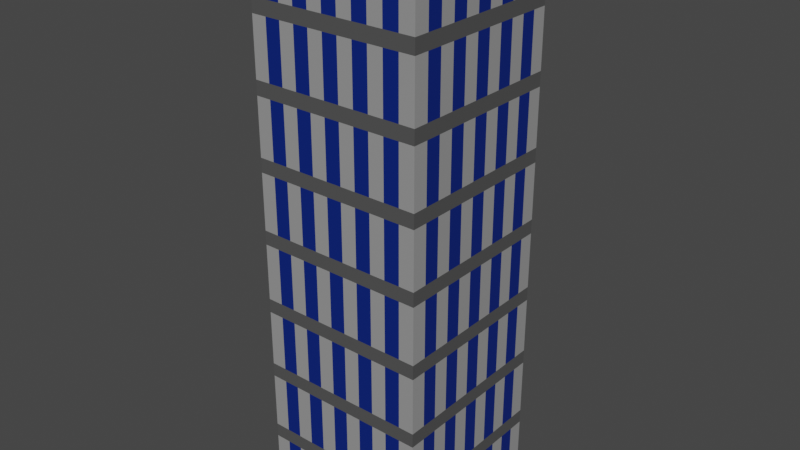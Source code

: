 # Source: skyScraper.blend  (saved by Blender 2.93.21; exported with 4.5.12 LTS)
import bpy
from mathutils import Matrix  # noqa: F401  (used for matrix-valued properties, if any)

bpy.ops.wm.read_factory_settings(use_empty=True)
scene = bpy.context.scene
scene.name = 'Scene'

# ---- collections
col_collection = bpy.data.collections.new('Collection'); scene.collection.children.link(col_collection)

# ---- materials (node trees are filled in below, after node groups)
mat_material_001 = bpy.data.materials.new('Material.001')
mat_material_001.use_transparent_shadow = False
mat_material_002 = bpy.data.materials.new('Material.002')
mat_material_002.use_transparent_shadow = False
mat_material_003 = bpy.data.materials.new('Material.003')
mat_material_003.use_transparent_shadow = False

# ---- material node trees
mat_material_001.use_nodes = True; mat_material_001.node_tree.nodes.clear()
_N = mat_material_001.node_tree.nodes; _L = mat_material_001.node_tree.links
n0 = _N.new('ShaderNodeBsdfPrincipled'); n0.name = 'Principled BSDF'; n0.location = (10, 300)
n0.distribution = 'GGX'
n0.subsurface_method = 'BURLEY'
n0.inputs[0].default_value = (0.3108, 0.3108, 0.3108, 1.0)
n0.inputs[3].default_value = 1.45
n0.inputs[27].default_value = (0.0, 0.0, 0.0, 1.0)
n0.inputs[28].default_value = 1.0
n1 = _N.new('ShaderNodeOutputMaterial'); n1.name = 'Material Output'; n1.location = (300, 300)
_L.new(n0.outputs[0], n1.inputs[0])
n1.is_active_output = True
mat_material_002.use_nodes = True; mat_material_002.node_tree.nodes.clear()
_N = mat_material_002.node_tree.nodes; _L = mat_material_002.node_tree.links
n0 = _N.new('ShaderNodeBsdfPrincipled'); n0.name = 'Principled BSDF'; n0.location = (10, 300)
n0.distribution = 'GGX'
n0.subsurface_method = 'BURLEY'
n0.inputs[0].default_value = (0.08353, 0.08353, 0.08353, 1.0)
n0.inputs[3].default_value = 1.45
n0.inputs[27].default_value = (0.0, 0.0, 0.0, 1.0)
n0.inputs[28].default_value = 1.0
n1 = _N.new('ShaderNodeOutputMaterial'); n1.name = 'Material Output'; n1.location = (300, 300)
_L.new(n0.outputs[0], n1.inputs[0])
n1.is_active_output = True
mat_material_003.use_nodes = True; mat_material_003.node_tree.nodes.clear()
_N = mat_material_003.node_tree.nodes; _L = mat_material_003.node_tree.links
n0 = _N.new('ShaderNodeBsdfPrincipled'); n0.name = 'Principled BSDF'; n0.location = (10, 300)
n0.distribution = 'GGX'
n0.subsurface_method = 'BURLEY'
n0.inputs[0].default_value = (0.0, 0.01635, 0.1845, 1.0)
n0.inputs[3].default_value = 1.45
n0.inputs[27].default_value = (0.0, 0.0, 0.0, 1.0)
n0.inputs[28].default_value = 1.0
n1 = _N.new('ShaderNodeOutputMaterial'); n1.name = 'Material Output'; n1.location = (300, 300)
_L.new(n0.outputs[0], n1.inputs[0])
n1.is_active_output = True

# ---- world
world_world = bpy.data.worlds.new('World'); scene.world = world_world
world_world.use_nodes = True; world_world.node_tree.nodes.clear()
_N = world_world.node_tree.nodes; _L = world_world.node_tree.links
n0 = _N.new('ShaderNodeOutputWorld'); n0.name = 'World Output'; n0.location = (300, 300)
n1 = _N.new('ShaderNodeBackground'); n1.name = 'Background'; n1.location = (10, 300)
n1.inputs[0].default_value = (0.05088, 0.05088, 0.05088, 1.0)
_L.new(n1.outputs[0], n0.inputs[0])
n0.is_active_output = True
world_world.color = (0.05088, 0.05088, 0.05088)
world_world.use_sun_shadow = False
world_world.sun_shadow_jitter_overblur = 0.0

# ---- meshes
me_cube_001 = bpy.data.meshes.new('Cube.001')
me_cube_001.from_pydata([(-1.0, -1.0, -1.0), (-1.0, -1.0, 3.0), (-1.0, 1.0, -1.0), (-1.0, 1.0, 3.0), (1.0, -1.0, -1.0), (1.0, -1.0, 3.0), (1.0, 1.0, -1.0), (1.0, 1.0, 3.0), (-1.0, -1.0, 4.0), (-1.0, 1.0, 4.0), (1.0, 1.0, 4.0), (1.0, -1.0, 4.0), (0.8182, 1.0, -1.0), (0.6364, 1.0, -1.0), (0.4545, 1.0, -1.0), (0.2727, 1.0, -1.0), (0.09091, 1.0, -1.0), (-0.09091, 1.0, -1.0), (-0.2727, 1.0, -1.0), (-0.4545, 1.0, -1.0), (-0.6364, 1.0, -1.0), (-0.8182, 1.0, -1.0), (-0.8182, 1.0, 3.0), (-0.6364, 1.0, 3.0), (-0.4545, 1.0, 3.0), (-0.2727, 1.0, 3.0), (-0.09091, 1.0, 3.0), (0.09091, 1.0, 3.0), (0.2727, 1.0, 3.0), (0.4545, 1.0, 3.0), (0.6364, 1.0, 3.0), (0.8182, 1.0, 3.0), (-0.8182, -1.0, -1.0), (-0.6364, -1.0, -1.0), (-0.4545, -1.0, -1.0), (-0.2727, -1.0, -1.0), (-0.09091, -1.0, -1.0), (0.09091, -1.0, -1.0), (0.2727, -1.0, -1.0), (0.4545, -1.0, -1.0), (0.6364, -1.0, -1.0), (0.8182, -1.0, -1.0), (0.8182, -1.0, 3.0), (0.6364, -1.0, 3.0), (0.4545, -1.0, 3.0), (0.2727, -1.0, 3.0), (0.09091, -1.0, 3.0), (-0.09091, -1.0, 3.0), (-0.2727, -1.0, 3.0), (-0.4545, -1.0, 3.0), (-0.6364, -1.0, 3.0), (-0.8182, -1.0, 3.0), (-0.8182, 1.0, 4.0), (-0.6364, 1.0, 4.0), (-0.4545, 1.0, 4.0), (-0.2727, 1.0, 4.0), (-0.09091, 1.0, 4.0), (0.09091, 1.0, 4.0), (0.2727, 1.0, 4.0), (0.4545, 1.0, 4.0), (0.6364, 1.0, 4.0), (0.8182, 1.0, 4.0), (0.8182, -1.0, 4.0), (0.6364, -1.0, 4.0), (0.4545, -1.0, 4.0), (0.2727, -1.0, 4.0), (0.09091, -1.0, 4.0), (-0.09091, -1.0, 4.0), (-0.2727, -1.0, 4.0), (-0.4545, -1.0, 4.0), (-0.6364, -1.0, 4.0), (-0.8182, -1.0, 4.0), (-1.0, 0.8182, -1.0), (-1.0, 0.6364, -1.0), (-1.0, 0.4545, -1.0), (-1.0, 0.2727, -1.0), (-1.0, 0.09091, -1.0), (-1.0, -0.09091, -1.0), (-1.0, -0.2727, -1.0), (-1.0, -0.4545, -1.0), (-1.0, -0.6364, -1.0), (-1.0, -0.8182, -1.0), (-1.0, -0.8182, 3.0), (-1.0, -0.6364, 3.0), (-1.0, -0.4545, 3.0), (-1.0, -0.2727, 3.0), (-1.0, -0.09091, 3.0), (-1.0, 0.09091, 3.0), (-1.0, 0.2727, 3.0), (-1.0, 0.4545, 3.0), (-1.0, 0.6364, 3.0), (-1.0, 0.8182, 3.0), (1.0, -0.8182, -1.0), (1.0, -0.6364, -1.0), (1.0, -0.4545, -1.0), (1.0, -0.2727, -1.0), (1.0, -0.09091, -1.0), (1.0, 0.09091, -1.0), (1.0, 0.2727, -1.0), (1.0, 0.4545, -1.0), (1.0, 0.6364, -1.0), (1.0, 0.8182, -1.0), (1.0, 0.8182, 3.0), (1.0, 0.6364, 3.0), (1.0, 0.4545, 3.0), (1.0, 0.2727, 3.0), (1.0, 0.09091, 3.0), (1.0, -0.09091, 3.0), (1.0, -0.2727, 3.0), (1.0, -0.4545, 3.0), (1.0, -0.6364, 3.0), (1.0, -0.8182, 3.0), (-1.0, -0.8182, 4.0), (-1.0, -0.6364, 4.0), (-1.0, -0.4545, 4.0), (-1.0, -0.2727, 4.0), (-1.0, -0.09091, 4.0), (-1.0, 0.09091, 4.0), (-1.0, 0.2727, 4.0), (-1.0, 0.4545, 4.0), (-1.0, 0.6364, 4.0), (-1.0, 0.8182, 4.0), (1.0, 0.8182, 4.0), (1.0, 0.6364, 4.0), (1.0, 0.4545, 4.0), (1.0, 0.2727, 4.0), (1.0, 0.09091, 4.0), (1.0, -0.09091, 4.0), (1.0, -0.2727, 4.0), (1.0, -0.4545, 4.0), (1.0, -0.6364, 4.0), (1.0, -0.8182, 4.0), (0.8182, 0.8182, 4.0), (0.8182, 0.6364, 4.0), (0.8182, 0.4545, 4.0), (0.8182, 0.2727, 4.0), (0.8182, 0.09091, 4.0), (0.8182, -0.09091, 4.0), (0.8182, -0.2727, 4.0), (0.8182, -0.4545, 4.0), (0.8182, -0.6364, 4.0), (0.8182, -0.8182, 4.0), (0.6364, 0.8182, 4.0), (0.6364, 0.6364, 4.0), (0.6364, 0.4545, 4.0), (0.6364, 0.2727, 4.0), (0.6364, 0.09091, 4.0), (0.6364, -0.09091, 4.0), (0.6364, -0.2727, 4.0), (0.6364, -0.4545, 4.0), (0.6364, -0.6364, 4.0), (0.6364, -0.8182, 4.0), (0.4545, 0.8182, 4.0), (0.4545, 0.6364, 4.0), (0.4545, 0.4545, 4.0), (0.4545, 0.2727, 4.0), (0.4545, 0.09091, 4.0), (0.4545, -0.09091, 4.0), (0.4545, -0.2727, 4.0), (0.4545, -0.4545, 4.0), (0.4545, -0.6364, 4.0), (0.4545, -0.8182, 4.0), (0.2727, 0.8182, 4.0), (0.2727, 0.6364, 4.0), (0.2727, 0.4545, 4.0), (0.2727, 0.2727, 4.0), (0.2727, 0.09091, 4.0), (0.2727, -0.09091, 4.0), (0.2727, -0.2727, 4.0), (0.2727, -0.4545, 4.0), (0.2727, -0.6364, 4.0), (0.2727, -0.8182, 4.0), (0.09091, 0.8182, 4.0), (0.09091, 0.6364, 4.0), (0.09091, 0.4545, 4.0), (0.09091, 0.2727, 4.0), (0.09091, 0.09091, 4.0), (0.09091, -0.09091, 4.0), (0.09091, -0.2727, 4.0), (0.09091, -0.4545, 4.0), (0.09091, -0.6364, 4.0), (0.09091, -0.8182, 4.0), (-0.09091, 0.8182, 4.0), (-0.09091, 0.6364, 4.0), (-0.09091, 0.4545, 4.0), (-0.09091, 0.2727, 4.0), (-0.09091, 0.09091, 4.0), (-0.09091, -0.09091, 4.0), (-0.09091, -0.2727, 4.0), (-0.09091, -0.4545, 4.0), (-0.09091, -0.6364, 4.0), (-0.09091, -0.8182, 4.0), (-0.2727, 0.8182, 4.0), (-0.2727, 0.6364, 4.0), (-0.2727, 0.4545, 4.0), (-0.2727, 0.2727, 4.0), (-0.2727, 0.09091, 4.0), (-0.2727, -0.09091, 4.0), (-0.2727, -0.2727, 4.0), (-0.2727, -0.4545, 4.0), (-0.2727, -0.6364, 4.0), (-0.2727, -0.8182, 4.0), (-0.4545, 0.8182, 4.0), (-0.4545, 0.6364, 4.0), (-0.4545, 0.4545, 4.0), (-0.4545, 0.2727, 4.0), (-0.4545, 0.09091, 4.0), (-0.4545, -0.09091, 4.0), (-0.4545, -0.2727, 4.0), (-0.4545, -0.4545, 4.0), (-0.4545, -0.6364, 4.0), (-0.4545, -0.8182, 4.0), (-0.6364, 0.8182, 4.0), (-0.6364, 0.6364, 4.0), (-0.6364, 0.4545, 4.0), (-0.6364, 0.2727, 4.0), (-0.6364, 0.09091, 4.0), (-0.6364, -0.09091, 4.0), (-0.6364, -0.2727, 4.0), (-0.6364, -0.4545, 4.0), (-0.6364, -0.6364, 4.0), (-0.6364, -0.8182, 4.0), (-0.8182, 0.8182, 4.0), (-0.8182, 0.6364, 4.0), (-0.8182, 0.4545, 4.0), (-0.8182, 0.2727, 4.0), (-0.8182, 0.09091, 4.0), (-0.8182, -0.09091, 4.0), (-0.8182, -0.2727, 4.0), (-0.8182, -0.4545, 4.0), (-0.8182, -0.6364, 4.0), (-0.8182, -0.8182, 4.0), (-0.8182, 0.8182, -1.0), (-0.8182, 0.6364, -1.0), (-0.8182, 0.4545, -1.0), (-0.8182, 0.2727, -1.0), (-0.8182, 0.09091, -1.0), (-0.8182, -0.09091, -1.0), (-0.8182, -0.2727, -1.0), (-0.8182, -0.4545, -1.0), (-0.8182, -0.6364, -1.0), (-0.8182, -0.8182, -1.0), (-0.6364, 0.8182, -1.0), (-0.6364, 0.6364, -1.0), (-0.6364, 0.4545, -1.0), (-0.6364, 0.2727, -1.0), (-0.6364, 0.09091, -1.0), (-0.6364, -0.09091, -1.0), (-0.6364, -0.2727, -1.0), (-0.6364, -0.4545, -1.0), (-0.6364, -0.6364, -1.0), (-0.6364, -0.8182, -1.0), (-0.4545, 0.8182, -1.0), (-0.4545, 0.6364, -1.0), (-0.4545, 0.4545, -1.0), (-0.4545, 0.2727, -1.0), (-0.4545, 0.09091, -1.0), (-0.4545, -0.09091, -1.0), (-0.4545, -0.2727, -1.0), (-0.4545, -0.4545, -1.0), (-0.4545, -0.6364, -1.0), (-0.4545, -0.8182, -1.0), (-0.2727, 0.8182, -1.0), (-0.2727, 0.6364, -1.0), (-0.2727, 0.4545, -1.0), (-0.2727, 0.2727, -1.0), (-0.2727, 0.09091, -1.0), (-0.2727, -0.09091, -1.0), (-0.2727, -0.2727, -1.0), (-0.2727, -0.4545, -1.0), (-0.2727, -0.6364, -1.0), (-0.2727, -0.8182, -1.0), (-0.09091, 0.8182, -1.0), (-0.09091, 0.6364, -1.0), (-0.09091, 0.4545, -1.0), (-0.09091, 0.2727, -1.0), (-0.09091, 0.09091, -1.0), (-0.09091, -0.09091, -1.0), (-0.09091, -0.2727, -1.0), (-0.09091, -0.4545, -1.0), (-0.09091, -0.6364, -1.0), (-0.09091, -0.8182, -1.0), (0.09091, 0.8182, -1.0), (0.09091, 0.6364, -1.0), (0.09091, 0.4545, -1.0), (0.09091, 0.2727, -1.0), (0.09091, 0.09091, -1.0), (0.09091, -0.09091, -1.0), (0.09091, -0.2727, -1.0), (0.09091, -0.4545, -1.0), (0.09091, -0.6364, -1.0), (0.09091, -0.8182, -1.0), (0.2727, 0.8182, -1.0), (0.2727, 0.6364, -1.0), (0.2727, 0.4545, -1.0), (0.2727, 0.2727, -1.0), (0.2727, 0.09091, -1.0), (0.2727, -0.09091, -1.0), (0.2727, -0.2727, -1.0), (0.2727, -0.4545, -1.0), (0.2727, -0.6364, -1.0), (0.2727, -0.8182, -1.0), (0.4545, 0.8182, -1.0), (0.4545, 0.6364, -1.0), (0.4545, 0.4545, -1.0), (0.4545, 0.2727, -1.0), (0.4545, 0.09091, -1.0), (0.4545, -0.09091, -1.0), (0.4545, -0.2727, -1.0), (0.4545, -0.4545, -1.0), (0.4545, -0.6364, -1.0), (0.4545, -0.8182, -1.0), (0.6364, 0.8182, -1.0), (0.6364, 0.6364, -1.0), (0.6364, 0.4545, -1.0), (0.6364, 0.2727, -1.0), (0.6364, 0.09091, -1.0), (0.6364, -0.09091, -1.0), (0.6364, -0.2727, -1.0), (0.6364, -0.4545, -1.0), (0.6364, -0.6364, -1.0), (0.6364, -0.8182, -1.0), (0.8182, 0.8182, -1.0), (0.8182, 0.6364, -1.0), (0.8182, 0.4545, -1.0), (0.8182, 0.2727, -1.0), (0.8182, 0.09091, -1.0), (0.8182, -0.09091, -1.0), (0.8182, -0.2727, -1.0), (0.8182, -0.4545, -1.0), (0.8182, -0.6364, -1.0), (0.8182, -0.8182, -1.0)], [], [(72, 91, 3, 2), (12, 31, 7, 6), (92, 111, 5, 4), (32, 51, 1, 0), (331, 92, 4, 41), (102, 7, 10, 122), (231, 112, 8, 71), (82, 1, 8, 112), (42, 5, 11, 62), (22, 3, 9, 52), (7, 31, 61, 10), (31, 30, 60, 61), (30, 29, 59, 60), (29, 28, 58, 59), (28, 27, 57, 58), (27, 26, 56, 57), (26, 25, 55, 56), (25, 24, 54, 55), (24, 23, 53, 54), (23, 22, 52, 53), (1, 51, 71, 8), (51, 50, 70, 71), (50, 49, 69, 70), (49, 48, 68, 69), (48, 47, 67, 68), (47, 46, 66, 67), (46, 45, 65, 66), (45, 44, 64, 65), (44, 43, 63, 64), (43, 42, 62, 63), (131, 141, 62, 11), (141, 151, 63, 62), (151, 161, 64, 63), (161, 171, 65, 64), (171, 181, 66, 65), (181, 191, 67, 66), (191, 201, 68, 67), (201, 211, 69, 68), (211, 221, 70, 69), (221, 231, 71, 70), (81, 241, 32, 0), (241, 251, 33, 32), (251, 261, 34, 33), (261, 271, 35, 34), (271, 281, 36, 35), (281, 291, 37, 36), (291, 301, 38, 37), (301, 311, 39, 38), (311, 321, 40, 39), (321, 331, 41, 40), (4, 5, 42, 41), (41, 42, 43, 40), (40, 43, 44, 39), (39, 44, 45, 38), (38, 45, 46, 37), (37, 46, 47, 36), (36, 47, 48, 35), (35, 48, 49, 34), (34, 49, 50, 33), (33, 50, 51, 32), (2, 3, 22, 21), (21, 22, 23, 20), (20, 23, 24, 19), (19, 24, 25, 18), (18, 25, 26, 17), (17, 26, 27, 16), (16, 27, 28, 15), (15, 28, 29, 14), (14, 29, 30, 13), (13, 30, 31, 12), (13, 12, 322, 312), (312, 322, 323, 313), (313, 323, 324, 314), (314, 324, 325, 315), (315, 325, 326, 316), (316, 326, 327, 317), (317, 327, 328, 318), (318, 328, 329, 319), (319, 329, 330, 320), (320, 330, 331, 321), (14, 13, 312, 302), (302, 312, 313, 303), (303, 313, 314, 304), (304, 314, 315, 305), (305, 315, 316, 306), (306, 316, 317, 307), (307, 317, 318, 308), (308, 318, 319, 309), (309, 319, 320, 310), (310, 320, 321, 311), (15, 14, 302, 292), (292, 302, 303, 293), (293, 303, 304, 294), (294, 304, 305, 295), (295, 305, 306, 296), (296, 306, 307, 297), (297, 307, 308, 298), (298, 308, 309, 299), (299, 309, 310, 300), (300, 310, 311, 301), (16, 15, 292, 282), (282, 292, 293, 283), (283, 293, 294, 284), (284, 294, 295, 285), (285, 295, 296, 286), (286, 296, 297, 287), (287, 297, 298, 288), (288, 298, 299, 289), (289, 299, 300, 290), (290, 300, 301, 291), (17, 16, 282, 272), (272, 282, 283, 273), (273, 283, 284, 274), (274, 284, 285, 275), (275, 285, 286, 276), (276, 286, 287, 277), (277, 287, 288, 278), (278, 288, 289, 279), (279, 289, 290, 280), (280, 290, 291, 281), (18, 17, 272, 262), (262, 272, 273, 263), (263, 273, 274, 264), (264, 274, 275, 265), (265, 275, 276, 266), (266, 276, 277, 267), (267, 277, 278, 268), (268, 278, 279, 269), (269, 279, 280, 270), (270, 280, 281, 271), (19, 18, 262, 252), (252, 262, 263, 253), (253, 263, 264, 254), (254, 264, 265, 255), (255, 265, 266, 256), (256, 266, 267, 257), (257, 267, 268, 258), (258, 268, 269, 259), (259, 269, 270, 260), (260, 270, 271, 261), (20, 19, 252, 242), (242, 252, 253, 243), (243, 253, 254, 244), (244, 254, 255, 245), (245, 255, 256, 246), (246, 256, 257, 247), (247, 257, 258, 248), (248, 258, 259, 249), (249, 259, 260, 250), (250, 260, 261, 251), (21, 20, 242, 232), (232, 242, 243, 233), (233, 243, 244, 234), (234, 244, 245, 235), (235, 245, 246, 236), (236, 246, 247, 237), (237, 247, 248, 238), (238, 248, 249, 239), (239, 249, 250, 240), (240, 250, 251, 241), (2, 21, 232, 72), (72, 232, 233, 73), (73, 233, 234, 74), (74, 234, 235, 75), (75, 235, 236, 76), (76, 236, 237, 77), (77, 237, 238, 78), (78, 238, 239, 79), (79, 239, 240, 80), (80, 240, 241, 81), (53, 52, 222, 212), (212, 222, 223, 213), (213, 223, 224, 214), (214, 224, 225, 215), (215, 225, 226, 216), (216, 226, 227, 217), (217, 227, 228, 218), (218, 228, 229, 219), (219, 229, 230, 220), (220, 230, 231, 221), (54, 53, 212, 202), (202, 212, 213, 203), (203, 213, 214, 204), (204, 214, 215, 205), (205, 215, 216, 206), (206, 216, 217, 207), (207, 217, 218, 208), (208, 218, 219, 209), (209, 219, 220, 210), (210, 220, 221, 211), (55, 54, 202, 192), (192, 202, 203, 193), (193, 203, 204, 194), (194, 204, 205, 195), (195, 205, 206, 196), (196, 206, 207, 197), (197, 207, 208, 198), (198, 208, 209, 199), (199, 209, 210, 200), (200, 210, 211, 201), (56, 55, 192, 182), (182, 192, 193, 183), (183, 193, 194, 184), (184, 194, 195, 185), (185, 195, 196, 186), (186, 196, 197, 187), (187, 197, 198, 188), (188, 198, 199, 189), (189, 199, 200, 190), (190, 200, 201, 191), (57, 56, 182, 172), (172, 182, 183, 173), (173, 183, 184, 174), (174, 184, 185, 175), (175, 185, 186, 176), (176, 186, 187, 177), (177, 187, 188, 178), (178, 188, 189, 179), (179, 189, 190, 180), (180, 190, 191, 181), (58, 57, 172, 162), (162, 172, 173, 163), (163, 173, 174, 164), (164, 174, 175, 165), (165, 175, 176, 166), (166, 176, 177, 167), (167, 177, 178, 168), (168, 178, 179, 169), (169, 179, 180, 170), (170, 180, 181, 171), (59, 58, 162, 152), (152, 162, 163, 153), (153, 163, 164, 154), (154, 164, 165, 155), (155, 165, 166, 156), (156, 166, 167, 157), (157, 167, 168, 158), (158, 168, 169, 159), (159, 169, 170, 160), (160, 170, 171, 161), (60, 59, 152, 142), (142, 152, 153, 143), (143, 153, 154, 144), (144, 154, 155, 145), (145, 155, 156, 146), (146, 156, 157, 147), (147, 157, 158, 148), (148, 158, 159, 149), (149, 159, 160, 150), (150, 160, 161, 151), (61, 60, 142, 132), (132, 142, 143, 133), (133, 143, 144, 134), (134, 144, 145, 135), (135, 145, 146, 136), (136, 146, 147, 137), (137, 147, 148, 138), (138, 148, 149, 139), (139, 149, 150, 140), (140, 150, 151, 141), (10, 61, 132, 122), (122, 132, 133, 123), (123, 133, 134, 124), (124, 134, 135, 125), (125, 135, 136, 126), (126, 136, 137, 127), (127, 137, 138, 128), (128, 138, 139, 129), (129, 139, 140, 130), (130, 140, 141, 131), (3, 91, 121, 9), (91, 90, 120, 121), (90, 89, 119, 120), (89, 88, 118, 119), (88, 87, 117, 118), (87, 86, 116, 117), (86, 85, 115, 116), (85, 84, 114, 115), (84, 83, 113, 114), (83, 82, 112, 113), (52, 9, 121, 222), (222, 121, 120, 223), (223, 120, 119, 224), (224, 119, 118, 225), (225, 118, 117, 226), (226, 117, 116, 227), (227, 116, 115, 228), (228, 115, 114, 229), (229, 114, 113, 230), (230, 113, 112, 231), (5, 111, 131, 11), (111, 110, 130, 131), (110, 109, 129, 130), (109, 108, 128, 129), (108, 107, 127, 128), (107, 106, 126, 127), (106, 105, 125, 126), (105, 104, 124, 125), (104, 103, 123, 124), (103, 102, 122, 123), (12, 6, 101, 322), (322, 101, 100, 323), (323, 100, 99, 324), (324, 99, 98, 325), (325, 98, 97, 326), (326, 97, 96, 327), (327, 96, 95, 328), (328, 95, 94, 329), (329, 94, 93, 330), (330, 93, 92, 331), (6, 7, 102, 101), (101, 102, 103, 100), (100, 103, 104, 99), (99, 104, 105, 98), (98, 105, 106, 97), (97, 106, 107, 96), (96, 107, 108, 95), (95, 108, 109, 94), (94, 109, 110, 93), (93, 110, 111, 92), (0, 1, 82, 81), (81, 82, 83, 80), (80, 83, 84, 79), (79, 84, 85, 78), (78, 85, 86, 77), (77, 86, 87, 76), (76, 87, 88, 75), (75, 88, 89, 74), (74, 89, 90, 73), (73, 90, 91, 72)])
me_cube_001.polygons.foreach_set('material_index', [0, 0, 0, 0, 0, 1, 0, 1, 1, 1, 1, 1, 1, 1, 1, 1, 1, 1, 1, 1, 1, 1, 1, 1, 1, 1, 1, 1, 1, 1, 0, 0, 0, 0, 0, 0, 0, 0, 0, 0, 0, 0, 0, 0, 0, 0, 0, 0, 0, 0, 0, 2, 0, 2, 0, 2, 0, 2, 0, 2, 0, 2, 0, 2, 0, 2, 0, 2, 0, 2, 0, 0, 0, 0, 0, 0, 0, 0, 0, 0, 0, 0, 0, 0, 0, 0, 0, 0, 0, 0, 0, 0, 0, 0, 0, 0, 0, 0, 0, 0, 0, 0, 0, 0, 0, 0, 0, 0, 0, 0, 0, 0, 0, 0, 0, 0, 0, 0, 0, 0, 0, 0, 0, 0, 0, 0, 0, 0, 0, 0, 0, 0, 0, 0, 0, 0, 0, 0, 0, 0, 0, 0, 0, 0, 0, 0, 0, 0, 0, 0, 0, 0, 0, 0, 0, 0, 0, 0, 0, 0, 0, 0, 0, 0, 0, 0, 0, 0, 0, 0, 0, 0, 0, 0, 0, 0, 0, 0, 0, 0, 0, 0, 0, 0, 0, 0, 0, 0, 0, 0, 0, 0, 0, 0, 0, 0, 0, 0, 0, 0, 0, 0, 0, 0, 0, 0, 0, 0, 0, 0, 0, 0, 0, 0, 0, 0, 0, 0, 0, 0, 0, 0, 0, 0, 0, 0, 0, 0, 0, 0, 0, 0, 0, 0, 0, 0, 0, 0, 0, 0, 0, 0, 0, 0, 0, 0, 0, 0, 0, 0, 0, 0, 0, 0, 0, 0, 0, 0, 0, 0, 0, 0, 0, 0, 0, 0, 0, 0, 0, 0, 1, 1, 1, 1, 1, 1, 1, 1, 1, 1, 0, 0, 0, 0, 0, 0, 0, 0, 0, 0, 1, 1, 1, 1, 1, 1, 1, 1, 1, 1, 0, 0, 0, 0, 0, 0, 0, 0, 0, 0, 0, 2, 0, 2, 0, 2, 0, 2, 0, 2, 0, 2, 0, 2, 0, 2, 0, 2, 0, 2])
_uv = me_cube_001.uv_layers.new(name='UVMap')
_uv.uv.foreach_set('vector', [0.375, 0.2273, 0.625, 0.2273, 0.625, 0.25, 0.375, 0.25, 0.375, 0.4773, 0.625, 0.4773, 0.625, 0.5, 0.375, 0.5, 0.375, 0.7273, 0.625, 0.7273, 0.625, 0.75, 0.375, 0.75, 0.375, 0.9773, 0.625, 0.9773, 0.625, 1.0, 0.375, 1.0, 0.3523, 0.7273, 0.375, 0.7273, 0.375, 0.75, 0.3523, 0.75, 0.625, 0.5227, 0.625, 0.5, 0.625, 0.5, 0.625, 0.5227, 0.8523, 0.7273, 0.875, 0.7273, 0.875, 0.75, 0.8523, 0.75, 0.625, 0.02273, 0.625, 0.0, 0.625, 0.0, 0.625, 0.02273, 0.625, 0.7727, 0.625, 0.75, 0.625, 0.75, 0.625, 0.7727, 0.625, 0.2727, 0.625, 0.25, 0.625, 0.25, 0.625, 0.2727, 0.625, 0.5, 0.625, 0.4773, 0.625, 0.4773, 0.625, 0.5, 0.625, 0.4773, 0.625, 0.4545, 0.625, 0.4545, 0.625, 0.4773, 0.625, 0.4545, 0.625, 0.4318, 0.625, 0.4318, 0.625, 0.4545, 0.625, 0.4318, 0.625, 0.4091, 0.625, 0.4091, 0.625, 0.4318, 0.625, 0.4091, 0.625, 0.3864, 0.625, 0.3864, 0.625, 0.4091, 0.625, 0.3864, 0.625, 0.3636, 0.625, 0.3636, 0.625, 0.3864, 0.625, 0.3636, 0.625, 0.3409, 0.625, 0.3409, 0.625, 0.3636, 0.625, 0.3409, 0.625, 0.3182, 0.625, 0.3182, 0.625, 0.3409, 0.625, 0.3182, 0.625, 0.2955, 0.625, 0.2955, 0.625, 0.3182, 0.625, 0.2955, 0.625, 0.2727, 0.625, 0.2727, 0.625, 0.2955, 0.625, 1.0, 0.625, 0.9773, 0.625, 0.9773, 0.625, 1.0, 0.625, 0.9773, 0.625, 0.9545, 0.625, 0.9545, 0.625, 0.9773, 0.625, 0.9545, 0.625, 0.9318, 0.625, 0.9318, 0.625, 0.9545, 0.625, 0.9318, 0.625, 0.9091, 0.625, 0.9091, 0.625, 0.9318, 0.625, 0.9091, 0.625, 0.8864, 0.625, 0.8864, 0.625, 0.9091, 0.625, 0.8864, 0.625, 0.8636, 0.625, 0.8636, 0.625, 0.8864, 0.625, 0.8636, 0.625, 0.8409, 0.625, 0.8409, 0.625, 0.8636, 0.625, 0.8409, 0.625, 0.8182, 0.625, 0.8182, 0.625, 0.8409, 0.625, 0.8182, 0.625, 0.7955, 0.625, 0.7955, 0.625, 0.8182, 0.625, 0.7955, 0.625, 0.7727, 0.625, 0.7727, 0.625, 0.7955, 0.625, 0.7273, 0.6477, 0.7273, 0.6477, 0.75, 0.625, 0.75, 0.6477, 0.7273, 0.6705, 0.7273, 0.6705, 0.75, 0.6477, 0.75, 0.6705, 0.7273, 0.6932, 0.7273, 0.6932, 0.75, 0.6705, 0.75, 0.6932, 0.7273, 0.7159, 0.7273, 0.7159, 0.75, 0.6932, 0.75, 0.7159, 0.7273, 0.7386, 0.7273, 0.7386, 0.75, 0.7159, 0.75, 0.7386, 0.7273, 0.7614, 0.7273, 0.7614, 0.75, 0.7386, 0.75, 0.7614, 0.7273, 0.7841, 0.7273, 0.7841, 0.75, 0.7614, 0.75, 0.7841, 0.7273, 0.8068, 0.7273, 0.8068, 0.75, 0.7841, 0.75, 0.8068, 0.7273, 0.8295, 0.7273, 0.8295, 0.75, 0.8068, 0.75, 0.8295, 0.7273, 0.8523, 0.7273, 0.8523, 0.75, 0.8295, 0.75, 0.125, 0.7273, 0.1477, 0.7273, 0.1477, 0.75, 0.125, 0.75, 0.1477, 0.7273, 0.1705, 0.7273, 0.1705, 0.75, 0.1477, 0.75, 0.1705, 0.7273, 0.1932, 0.7273, 0.1932, 0.75, 0.1705, 0.75, 0.1932, 0.7273, 0.2159, 0.7273, 0.2159, 0.75, 0.1932, 0.75, 0.2159, 0.7273, 0.2386, 0.7273, 0.2386, 0.75, 0.2159, 0.75, 0.2386, 0.7273, 0.2614, 0.7273, 0.2614, 0.75, 0.2386, 0.75, 0.2614, 0.7273, 0.2841, 0.7273, 0.2841, 0.75, 0.2614, 0.75, 0.2841, 0.7273, 0.3068, 0.7273, 0.3068, 0.75, 0.2841, 0.75, 0.3068, 0.7273, 0.3295, 0.7273, 0.3295, 0.75, 0.3068, 0.75, 0.3295, 0.7273, 0.3523, 0.7273, 0.3523, 0.75, 0.3295, 0.75, 0.375, 0.75, 0.625, 0.75, 0.625, 0.7727, 0.375, 0.7727, 0.375, 0.7727, 0.625, 0.7727, 0.625, 0.7955, 0.375, 0.7955, 0.375, 0.7955, 0.625, 0.7955, 0.625, 0.8182, 0.375, 0.8182, 0.375, 0.8182, 0.625, 0.8182, 0.625, 0.8409, 0.375, 0.8409, 0.375, 0.8409, 0.625, 0.8409, 0.625, 0.8636, 0.375, 0.8636, 0.375, 0.8636, 0.625, 0.8636, 0.625, 0.8864, 0.375, 0.8864, 0.375, 0.8864, 0.625, 0.8864, 0.625, 0.9091, 0.375, 0.9091, 0.375, 0.9091, 0.625, 0.9091, 0.625, 0.9318, 0.375, 0.9318, 0.375, 0.9318, 0.625, 0.9318, 0.625, 0.9545, 0.375, 0.9545, 0.375, 0.9545, 0.625, 0.9545, 0.625, 0.9773, 0.375, 0.9773, 0.375, 0.25, 0.625, 0.25, 0.625, 0.2727, 0.375, 0.2727, 0.375, 0.2727, 0.625, 0.2727, 0.625, 0.2955, 0.375, 0.2955, 0.375, 0.2955, 0.625, 0.2955, 0.625, 0.3182, 0.375, 0.3182, 0.375, 0.3182, 0.625, 0.3182, 0.625, 0.3409, 0.375, 0.3409, 0.375, 0.3409, 0.625, 0.3409, 0.625, 0.3636, 0.375, 0.3636, 0.375, 0.3636, 0.625, 0.3636, 0.625, 0.3864, 0.375, 0.3864, 0.375, 0.3864, 0.625, 0.3864, 0.625, 0.4091, 0.375, 0.4091, 0.375, 0.4091, 0.625, 0.4091, 0.625, 0.4318, 0.375, 0.4318, 0.375, 0.4318, 0.625, 0.4318, 0.625, 0.4545, 0.375, 0.4545, 0.375, 0.4545, 0.625, 0.4545, 0.625, 0.4773, 0.375, 0.4773, 0.3295, 0.5, 0.3523, 0.5, 0.3523, 0.5227, 0.3295, 0.5227, 0.3295, 0.5227, 0.3523, 0.5227, 0.3523, 0.5455, 0.3295, 0.5455, 0.3295, 0.5455, 0.3523, 0.5455, 0.3523, 0.5682, 0.3295, 0.5682, 0.3295, 0.5682, 0.3523, 0.5682, 0.3523, 0.5909, 0.3295, 0.5909, 0.3295, 0.5909, 0.3523, 0.5909, 0.3523, 0.6136, 0.3295, 0.6136, 0.3295, 0.6136, 0.3523, 0.6136, 0.3523, 0.6364, 0.3295, 0.6364, 0.3295, 0.6364, 0.3523, 0.6364, 0.3523, 0.6591, 0.3295, 0.6591, 0.3295, 0.6591, 0.3523, 0.6591, 0.3523, 0.6818, 0.3295, 0.6818, 0.3295, 0.6818, 0.3523, 0.6818, 0.3523, 0.7045, 0.3295, 0.7045, 0.3295, 0.7045, 0.3523, 0.7045, 0.3523, 0.7273, 0.3295, 0.7273, 0.3068, 0.5, 0.3295, 0.5, 0.3295, 0.5227, 0.3068, 0.5227, 0.3068, 0.5227, 0.3295, 0.5227, 0.3295, 0.5455, 0.3068, 0.5455, 0.3068, 0.5455, 0.3295, 0.5455, 0.3295, 0.5682, 0.3068, 0.5682, 0.3068, 0.5682, 0.3295, 0.5682, 0.3295, 0.5909, 0.3068, 0.5909, 0.3068, 0.5909, 0.3295, 0.5909, 0.3295, 0.6136, 0.3068, 0.6136, 0.3068, 0.6136, 0.3295, 0.6136, 0.3295, 0.6364, 0.3068, 0.6364, 0.3068, 0.6364, 0.3295, 0.6364, 0.3295, 0.6591, 0.3068, 0.6591, 0.3068, 0.6591, 0.3295, 0.6591, 0.3295, 0.6818, 0.3068, 0.6818, 0.3068, 0.6818, 0.3295, 0.6818, 0.3295, 0.7045, 0.3068, 0.7045, 0.3068, 0.7045, 0.3295, 0.7045, 0.3295, 0.7273, 0.3068, 0.7273, 0.2841, 0.5, 0.3068, 0.5, 0.3068, 0.5227, 0.2841, 0.5227, 0.2841, 0.5227, 0.3068, 0.5227, 0.3068, 0.5455, 0.2841, 0.5455, 0.2841, 0.5455, 0.3068, 0.5455, 0.3068, 0.5682, 0.2841, 0.5682, 0.2841, 0.5682, 0.3068, 0.5682, 0.3068, 0.5909, 0.2841, 0.5909, 0.2841, 0.5909, 0.3068, 0.5909, 0.3068, 0.6136, 0.2841, 0.6136, 0.2841, 0.6136, 0.3068, 0.6136, 0.3068, 0.6364, 0.2841, 0.6364, 0.2841, 0.6364, 0.3068, 0.6364, 0.3068, 0.6591, 0.2841, 0.6591, 0.2841, 0.6591, 0.3068, 0.6591, 0.3068, 0.6818, 0.2841, 0.6818, 0.2841, 0.6818, 0.3068, 0.6818, 0.3068, 0.7045, 0.2841, 0.7045, 0.2841, 0.7045, 0.3068, 0.7045, 0.3068, 0.7273, 0.2841, 0.7273, 0.2614, 0.5, 0.2841, 0.5, 0.2841, 0.5227, 0.2614, 0.5227, 0.2614, 0.5227, 0.2841, 0.5227, 0.2841, 0.5455, 0.2614, 0.5455, 0.2614, 0.5455, 0.2841, 0.5455, 0.2841, 0.5682, 0.2614, 0.5682, 0.2614, 0.5682, 0.2841, 0.5682, 0.2841, 0.5909, 0.2614, 0.5909, 0.2614, 0.5909, 0.2841, 0.5909, 0.2841, 0.6136, 0.2614, 0.6136, 0.2614, 0.6136, 0.2841, 0.6136, 0.2841, 0.6364, 0.2614, 0.6364, 0.2614, 0.6364, 0.2841, 0.6364, 0.2841, 0.6591, 0.2614, 0.6591, 0.2614, 0.6591, 0.2841, 0.6591, 0.2841, 0.6818, 0.2614, 0.6818, 0.2614, 0.6818, 0.2841, 0.6818, 0.2841, 0.7045, 0.2614, 0.7045, 0.2614, 0.7045, 0.2841, 0.7045, 0.2841, 0.7273, 0.2614, 0.7273, 0.2386, 0.5, 0.2614, 0.5, 0.2614, 0.5227, 0.2386, 0.5227, 0.2386, 0.5227, 0.2614, 0.5227, 0.2614, 0.5455, 0.2386, 0.5455, 0.2386, 0.5455, 0.2614, 0.5455, 0.2614, 0.5682, 0.2386, 0.5682, 0.2386, 0.5682, 0.2614, 0.5682, 0.2614, 0.5909, 0.2386, 0.5909, 0.2386, 0.5909, 0.2614, 0.5909, 0.2614, 0.6136, 0.2386, 0.6136, 0.2386, 0.6136, 0.2614, 0.6136, 0.2614, 0.6364, 0.2386, 0.6364, 0.2386, 0.6364, 0.2614, 0.6364, 0.2614, 0.6591, 0.2386, 0.6591, 0.2386, 0.6591, 0.2614, 0.6591, 0.2614, 0.6818, 0.2386, 0.6818, 0.2386, 0.6818, 0.2614, 0.6818, 0.2614, 0.7045, 0.2386, 0.7045, 0.2386, 0.7045, 0.2614, 0.7045, 0.2614, 0.7273, 0.2386, 0.7273, 0.2159, 0.5, 0.2386, 0.5, 0.2386, 0.5227, 0.2159, 0.5227, 0.2159, 0.5227, 0.2386, 0.5227, 0.2386, 0.5455, 0.2159, 0.5455, 0.2159, 0.5455, 0.2386, 0.5455, 0.2386, 0.5682, 0.2159, 0.5682, 0.2159, 0.5682, 0.2386, 0.5682, 0.2386, 0.5909, 0.2159, 0.5909, 0.2159, 0.5909, 0.2386, 0.5909, 0.2386, 0.6136, 0.2159, 0.6136, 0.2159, 0.6136, 0.2386, 0.6136, 0.2386, 0.6364, 0.2159, 0.6364, 0.2159, 0.6364, 0.2386, 0.6364, 0.2386, 0.6591, 0.2159, 0.6591, 0.2159, 0.6591, 0.2386, 0.6591, 0.2386, 0.6818, 0.2159, 0.6818, 0.2159, 0.6818, 0.2386, 0.6818, 0.2386, 0.7045, 0.2159, 0.7045, 0.2159, 0.7045, 0.2386, 0.7045, 0.2386, 0.7273, 0.2159, 0.7273, 0.1932, 0.5, 0.2159, 0.5, 0.2159, 0.5227, 0.1932, 0.5227, 0.1932, 0.5227, 0.2159, 0.5227, 0.2159, 0.5455, 0.1932, 0.5455, 0.1932, 0.5455, 0.2159, 0.5455, 0.2159, 0.5682, 0.1932, 0.5682, 0.1932, 0.5682, 0.2159, 0.5682, 0.2159, 0.5909, 0.1932, 0.5909, 0.1932, 0.5909, 0.2159, 0.5909, 0.2159, 0.6136, 0.1932, 0.6136, 0.1932, 0.6136, 0.2159, 0.6136, 0.2159, 0.6364, 0.1932, 0.6364, 0.1932, 0.6364, 0.2159, 0.6364, 0.2159, 0.6591, 0.1932, 0.6591, 0.1932, 0.6591, 0.2159, 0.6591, 0.2159, 0.6818, 0.1932, 0.6818, 0.1932, 0.6818, 0.2159, 0.6818, 0.2159, 0.7045, 0.1932, 0.7045, 0.1932, 0.7045, 0.2159, 0.7045, 0.2159, 0.7273, 0.1932, 0.7273, 0.1705, 0.5, 0.1932, 0.5, 0.1932, 0.5227, 0.1705, 0.5227, 0.1705, 0.5227, 0.1932, 0.5227, 0.1932, 0.5455, 0.1705, 0.5455, 0.1705, 0.5455, 0.1932, 0.5455, 0.1932, 0.5682, 0.1705, 0.5682, 0.1705, 0.5682, 0.1932, 0.5682, 0.1932, 0.5909, 0.1705, 0.5909, 0.1705, 0.5909, 0.1932, 0.5909, 0.1932, 0.6136, 0.1705, 0.6136, 0.1705, 0.6136, 0.1932, 0.6136, 0.1932, 0.6364, 0.1705, 0.6364, 0.1705, 0.6364, 0.1932, 0.6364, 0.1932, 0.6591, 0.1705, 0.6591, 0.1705, 0.6591, 0.1932, 0.6591, 0.1932, 0.6818, 0.1705, 0.6818, 0.1705, 0.6818, 0.1932, 0.6818, 0.1932, 0.7045, 0.1705, 0.7045, 0.1705, 0.7045, 0.1932, 0.7045, 0.1932, 0.7273, 0.1705, 0.7273, 0.1477, 0.5, 0.1705, 0.5, 0.1705, 0.5227, 0.1477, 0.5227, 0.1477, 0.5227, 0.1705, 0.5227, 0.1705, 0.5455, 0.1477, 0.5455, 0.1477, 0.5455, 0.1705, 0.5455, 0.1705, 0.5682, 0.1477, 0.5682, 0.1477, 0.5682, 0.1705, 0.5682, 0.1705, 0.5909, 0.1477, 0.5909, 0.1477, 0.5909, 0.1705, 0.5909, 0.1705, 0.6136, 0.1477, 0.6136, 0.1477, 0.6136, 0.1705, 0.6136, 0.1705, 0.6364, 0.1477, 0.6364, 0.1477, 0.6364, 0.1705, 0.6364, 0.1705, 0.6591, 0.1477, 0.6591, 0.1477, 0.6591, 0.1705, 0.6591, 0.1705, 0.6818, 0.1477, 0.6818, 0.1477, 0.6818, 0.1705, 0.6818, 0.1705, 0.7045, 0.1477, 0.7045, 0.1477, 0.7045, 0.1705, 0.7045, 0.1705, 0.7273, 0.1477, 0.7273, 0.125, 0.5, 0.1477, 0.5, 0.1477, 0.5227, 0.125, 0.5227, 0.125, 0.5227, 0.1477, 0.5227, 0.1477, 0.5455, 0.125, 0.5455, 0.125, 0.5455, 0.1477, 0.5455, 0.1477, 0.5682, 0.125, 0.5682, 0.125, 0.5682, 0.1477, 0.5682, 0.1477, 0.5909, 0.125, 0.5909, 0.125, 0.5909, 0.1477, 0.5909, 0.1477, 0.6136, 0.125, 0.6136, 0.125, 0.6136, 0.1477, 0.6136, 0.1477, 0.6364, 0.125, 0.6364, 0.125, 0.6364, 0.1477, 0.6364, 0.1477, 0.6591, 0.125, 0.6591, 0.125, 0.6591, 0.1477, 0.6591, 0.1477, 0.6818, 0.125, 0.6818, 0.125, 0.6818, 0.1477, 0.6818, 0.1477, 0.7045, 0.125, 0.7045, 0.125, 0.7045, 0.1477, 0.7045, 0.1477, 0.7273, 0.125, 0.7273, 0.8295, 0.5, 0.8523, 0.5, 0.8523, 0.5227, 0.8295, 0.5227, 0.8295, 0.5227, 0.8523, 0.5227, 0.8523, 0.5455, 0.8295, 0.5455, 0.8295, 0.5455, 0.8523, 0.5455, 0.8523, 0.5682, 0.8295, 0.5682, 0.8295, 0.5682, 0.8523, 0.5682, 0.8523, 0.5909, 0.8295, 0.5909, 0.8295, 0.5909, 0.8523, 0.5909, 0.8523, 0.6136, 0.8295, 0.6136, 0.8295, 0.6136, 0.8523, 0.6136, 0.8523, 0.6364, 0.8295, 0.6364, 0.8295, 0.6364, 0.8523, 0.6364, 0.8523, 0.6591, 0.8295, 0.6591, 0.8295, 0.6591, 0.8523, 0.6591, 0.8523, 0.6818, 0.8295, 0.6818, 0.8295, 0.6818, 0.8523, 0.6818, 0.8523, 0.7045, 0.8295, 0.7045, 0.8295, 0.7045, 0.8523, 0.7045, 0.8523, 0.7273, 0.8295, 0.7273, 0.8068, 0.5, 0.8295, 0.5, 0.8295, 0.5227, 0.8068, 0.5227, 0.8068, 0.5227, 0.8295, 0.5227, 0.8295, 0.5455, 0.8068, 0.5455, 0.8068, 0.5455, 0.8295, 0.5455, 0.8295, 0.5682, 0.8068, 0.5682, 0.8068, 0.5682, 0.8295, 0.5682, 0.8295, 0.5909, 0.8068, 0.5909, 0.8068, 0.5909, 0.8295, 0.5909, 0.8295, 0.6136, 0.8068, 0.6136, 0.8068, 0.6136, 0.8295, 0.6136, 0.8295, 0.6364, 0.8068, 0.6364, 0.8068, 0.6364, 0.8295, 0.6364, 0.8295, 0.6591, 0.8068, 0.6591, 0.8068, 0.6591, 0.8295, 0.6591, 0.8295, 0.6818, 0.8068, 0.6818, 0.8068, 0.6818, 0.8295, 0.6818, 0.8295, 0.7045, 0.8068, 0.7045, 0.8068, 0.7045, 0.8295, 0.7045, 0.8295, 0.7273, 0.8068, 0.7273, 0.7841, 0.5, 0.8068, 0.5, 0.8068, 0.5227, 0.7841, 0.5227, 0.7841, 0.5227, 0.8068, 0.5227, 0.8068, 0.5455, 0.7841, 0.5455, 0.7841, 0.5455, 0.8068, 0.5455, 0.8068, 0.5682, 0.7841, 0.5682, 0.7841, 0.5682, 0.8068, 0.5682, 0.8068, 0.5909, 0.7841, 0.5909, 0.7841, 0.5909, 0.8068, 0.5909, 0.8068, 0.6136, 0.7841, 0.6136, 0.7841, 0.6136, 0.8068, 0.6136, 0.8068, 0.6364, 0.7841, 0.6364, 0.7841, 0.6364, 0.8068, 0.6364, 0.8068, 0.6591, 0.7841, 0.6591, 0.7841, 0.6591, 0.8068, 0.6591, 0.8068, 0.6818, 0.7841, 0.6818, 0.7841, 0.6818, 0.8068, 0.6818, 0.8068, 0.7045, 0.7841, 0.7045, 0.7841, 0.7045, 0.8068, 0.7045, 0.8068, 0.7273, 0.7841, 0.7273, 0.7614, 0.5, 0.7841, 0.5, 0.7841, 0.5227, 0.7614, 0.5227, 0.7614, 0.5227, 0.7841, 0.5227, 0.7841, 0.5455, 0.7614, 0.5455, 0.7614, 0.5455, 0.7841, 0.5455, 0.7841, 0.5682, 0.7614, 0.5682, 0.7614, 0.5682, 0.7841, 0.5682, 0.7841, 0.5909, 0.7614, 0.5909, 0.7614, 0.5909, 0.7841, 0.5909, 0.7841, 0.6136, 0.7614, 0.6136, 0.7614, 0.6136, 0.7841, 0.6136, 0.7841, 0.6364, 0.7614, 0.6364, 0.7614, 0.6364, 0.7841, 0.6364, 0.7841, 0.6591, 0.7614, 0.6591, 0.7614, 0.6591, 0.7841, 0.6591, 0.7841, 0.6818, 0.7614, 0.6818, 0.7614, 0.6818, 0.7841, 0.6818, 0.7841, 0.7045, 0.7614, 0.7045, 0.7614, 0.7045, 0.7841, 0.7045, 0.7841, 0.7273, 0.7614, 0.7273, 0.7386, 0.5, 0.7614, 0.5, 0.7614, 0.5227, 0.7386, 0.5227, 0.7386, 0.5227, 0.7614, 0.5227, 0.7614, 0.5455, 0.7386, 0.5455, 0.7386, 0.5455, 0.7614, 0.5455, 0.7614, 0.5682, 0.7386, 0.5682, 0.7386, 0.5682, 0.7614, 0.5682, 0.7614, 0.5909, 0.7386, 0.5909, 0.7386, 0.5909, 0.7614, 0.5909, 0.7614, 0.6136, 0.7386, 0.6136, 0.7386, 0.6136, 0.7614, 0.6136, 0.7614, 0.6364, 0.7386, 0.6364, 0.7386, 0.6364, 0.7614, 0.6364, 0.7614, 0.6591, 0.7386, 0.6591, 0.7386, 0.6591, 0.7614, 0.6591, 0.7614, 0.6818, 0.7386, 0.6818, 0.7386, 0.6818, 0.7614, 0.6818, 0.7614, 0.7045, 0.7386, 0.7045, 0.7386, 0.7045, 0.7614, 0.7045, 0.7614, 0.7273, 0.7386, 0.7273, 0.7159, 0.5, 0.7386, 0.5, 0.7386, 0.5227, 0.7159, 0.5227, 0.7159, 0.5227, 0.7386, 0.5227, 0.7386, 0.5455, 0.7159, 0.5455, 0.7159, 0.5455, 0.7386, 0.5455, 0.7386, 0.5682, 0.7159, 0.5682, 0.7159, 0.5682, 0.7386, 0.5682, 0.7386, 0.5909, 0.7159, 0.5909, 0.7159, 0.5909, 0.7386, 0.5909, 0.7386, 0.6136, 0.7159, 0.6136, 0.7159, 0.6136, 0.7386, 0.6136, 0.7386, 0.6364, 0.7159, 0.6364, 0.7159, 0.6364, 0.7386, 0.6364, 0.7386, 0.6591, 0.7159, 0.6591, 0.7159, 0.6591, 0.7386, 0.6591, 0.7386, 0.6818, 0.7159, 0.6818, 0.7159, 0.6818, 0.7386, 0.6818, 0.7386, 0.7045, 0.7159, 0.7045, 0.7159, 0.7045, 0.7386, 0.7045, 0.7386, 0.7273, 0.7159, 0.7273, 0.6932, 0.5, 0.7159, 0.5, 0.7159, 0.5227, 0.6932, 0.5227, 0.6932, 0.5227, 0.7159, 0.5227, 0.7159, 0.5455, 0.6932, 0.5455, 0.6932, 0.5455, 0.7159, 0.5455, 0.7159, 0.5682, 0.6932, 0.5682, 0.6932, 0.5682, 0.7159, 0.5682, 0.7159, 0.5909, 0.6932, 0.5909, 0.6932, 0.5909, 0.7159, 0.5909, 0.7159, 0.6136, 0.6932, 0.6136, 0.6932, 0.6136, 0.7159, 0.6136, 0.7159, 0.6364, 0.6932, 0.6364, 0.6932, 0.6364, 0.7159, 0.6364, 0.7159, 0.6591, 0.6932, 0.6591, 0.6932, 0.6591, 0.7159, 0.6591, 0.7159, 0.6818, 0.6932, 0.6818, 0.6932, 0.6818, 0.7159, 0.6818, 0.7159, 0.7045, 0.6932, 0.7045, 0.6932, 0.7045, 0.7159, 0.7045, 0.7159, 0.7273, 0.6932, 0.7273, 0.6705, 0.5, 0.6932, 0.5, 0.6932, 0.5227, 0.6705, 0.5227, 0.6705, 0.5227, 0.6932, 0.5227, 0.6932, 0.5455, 0.6705, 0.5455, 0.6705, 0.5455, 0.6932, 0.5455, 0.6932, 0.5682, 0.6705, 0.5682, 0.6705, 0.5682, 0.6932, 0.5682, 0.6932, 0.5909, 0.6705, 0.5909, 0.6705, 0.5909, 0.6932, 0.5909, 0.6932, 0.6136, 0.6705, 0.6136, 0.6705, 0.6136, 0.6932, 0.6136, 0.6932, 0.6364, 0.6705, 0.6364, 0.6705, 0.6364, 0.6932, 0.6364, 0.6932, 0.6591, 0.6705, 0.6591, 0.6705, 0.6591, 0.6932, 0.6591, 0.6932, 0.6818, 0.6705, 0.6818, 0.6705, 0.6818, 0.6932, 0.6818, 0.6932, 0.7045, 0.6705, 0.7045, 0.6705, 0.7045, 0.6932, 0.7045, 0.6932, 0.7273, 0.6705, 0.7273, 0.6477, 0.5, 0.6705, 0.5, 0.6705, 0.5227, 0.6477, 0.5227, 0.6477, 0.5227, 0.6705, 0.5227, 0.6705, 0.5455, 0.6477, 0.5455, 0.6477, 0.5455, 0.6705, 0.5455, 0.6705, 0.5682, 0.6477, 0.5682, 0.6477, 0.5682, 0.6705, 0.5682, 0.6705, 0.5909, 0.6477, 0.5909, 0.6477, 0.5909, 0.6705, 0.5909, 0.6705, 0.6136, 0.6477, 0.6136, 0.6477, 0.6136, 0.6705, 0.6136, 0.6705, 0.6364, 0.6477, 0.6364, 0.6477, 0.6364, 0.6705, 0.6364, 0.6705, 0.6591, 0.6477, 0.6591, 0.6477, 0.6591, 0.6705, 0.6591, 0.6705, 0.6818, 0.6477, 0.6818, 0.6477, 0.6818, 0.6705, 0.6818, 0.6705, 0.7045, 0.6477, 0.7045, 0.6477, 0.7045, 0.6705, 0.7045, 0.6705, 0.7273, 0.6477, 0.7273, 0.625, 0.5, 0.6477, 0.5, 0.6477, 0.5227, 0.625, 0.5227, 0.625, 0.5227, 0.6477, 0.5227, 0.6477, 0.5455, 0.625, 0.5455, 0.625, 0.5455, 0.6477, 0.5455, 0.6477, 0.5682, 0.625, 0.5682, 0.625, 0.5682, 0.6477, 0.5682, 0.6477, 0.5909, 0.625, 0.5909, 0.625, 0.5909, 0.6477, 0.5909, 0.6477, 0.6136, 0.625, 0.6136, 0.625, 0.6136, 0.6477, 0.6136, 0.6477, 0.6364, 0.625, 0.6364, 0.625, 0.6364, 0.6477, 0.6364, 0.6477, 0.6591, 0.625, 0.6591, 0.625, 0.6591, 0.6477, 0.6591, 0.6477, 0.6818, 0.625, 0.6818, 0.625, 0.6818, 0.6477, 0.6818, 0.6477, 0.7045, 0.625, 0.7045, 0.625, 0.7045, 0.6477, 0.7045, 0.6477, 0.7273, 0.625, 0.7273, 0.625, 0.25, 0.625, 0.2273, 0.625, 0.2273, 0.625, 0.25, 0.625, 0.2273, 0.625, 0.2045, 0.625, 0.2045, 0.625, 0.2273, 0.625, 0.2045, 0.625, 0.1818, 0.625, 0.1818, 0.625, 0.2045, 0.625, 0.1818, 0.625, 0.1591, 0.625, 0.1591, 0.625, 0.1818, 0.625, 0.1591, 0.625, 0.1364, 0.625, 0.1364, 0.625, 0.1591, 0.625, 0.1364, 0.625, 0.1136, 0.625, 0.1136, 0.625, 0.1364, 0.625, 0.1136, 0.625, 0.09091, 0.625, 0.09091, 0.625, 0.1136, 0.625, 0.09091, 0.625, 0.06818, 0.625, 0.06818, 0.625, 0.09091, 0.625, 0.06818, 0.625, 0.04545, 0.625, 0.04545, 0.625, 0.06818, 0.625, 0.04545, 0.625, 0.02273, 0.625, 0.02273, 0.625, 0.04545, 0.8523, 0.5, 0.875, 0.5, 0.875, 0.5227, 0.8523, 0.5227, 0.8523, 0.5227, 0.875, 0.5227, 0.875, 0.5455, 0.8523, 0.5455, 0.8523, 0.5455, 0.875, 0.5455, 0.875, 0.5682, 0.8523, 0.5682, 0.8523, 0.5682, 0.875, 0.5682, 0.875, 0.5909, 0.8523, 0.5909, 0.8523, 0.5909, 0.875, 0.5909, 0.875, 0.6136, 0.8523, 0.6136, 0.8523, 0.6136, 0.875, 0.6136, 0.875, 0.6364, 0.8523, 0.6364, 0.8523, 0.6364, 0.875, 0.6364, 0.875, 0.6591, 0.8523, 0.6591, 0.8523, 0.6591, 0.875, 0.6591, 0.875, 0.6818, 0.8523, 0.6818, 0.8523, 0.6818, 0.875, 0.6818, 0.875, 0.7045, 0.8523, 0.7045, 0.8523, 0.7045, 0.875, 0.7045, 0.875, 0.7273, 0.8523, 0.7273, 0.625, 0.75, 0.625, 0.7273, 0.625, 0.7273, 0.625, 0.75, 0.625, 0.7273, 0.625, 0.7045, 0.625, 0.7045, 0.625, 0.7273, 0.625, 0.7045, 0.625, 0.6818, 0.625, 0.6818, 0.625, 0.7045, 0.625, 0.6818, 0.625, 0.6591, 0.625, 0.6591, 0.625, 0.6818, 0.625, 0.6591, 0.625, 0.6364, 0.625, 0.6364, 0.625, 0.6591, 0.625, 0.6364, 0.625, 0.6136, 0.625, 0.6136, 0.625, 0.6364, 0.625, 0.6136, 0.625, 0.5909, 0.625, 0.5909, 0.625, 0.6136, 0.625, 0.5909, 0.625, 0.5682, 0.625, 0.5682, 0.625, 0.5909, 0.625, 0.5682, 0.625, 0.5455, 0.625, 0.5455, 0.625, 0.5682, 0.625, 0.5455, 0.625, 0.5227, 0.625, 0.5227, 0.625, 0.5455, 0.3523, 0.5, 0.375, 0.5, 0.375, 0.5227, 0.3523, 0.5227, 0.3523, 0.5227, 0.375, 0.5227, 0.375, 0.5455, 0.3523, 0.5455, 0.3523, 0.5455, 0.375, 0.5455, 0.375, 0.5682, 0.3523, 0.5682, 0.3523, 0.5682, 0.375, 0.5682, 0.375, 0.5909, 0.3523, 0.5909, 0.3523, 0.5909, 0.375, 0.5909, 0.375, 0.6136, 0.3523, 0.6136, 0.3523, 0.6136, 0.375, 0.6136, 0.375, 0.6364, 0.3523, 0.6364, 0.3523, 0.6364, 0.375, 0.6364, 0.375, 0.6591, 0.3523, 0.6591, 0.3523, 0.6591, 0.375, 0.6591, 0.375, 0.6818, 0.3523, 0.6818, 0.3523, 0.6818, 0.375, 0.6818, 0.375, 0.7045, 0.3523, 0.7045, 0.3523, 0.7045, 0.375, 0.7045, 0.375, 0.7273, 0.3523, 0.7273, 0.375, 0.5, 0.625, 0.5, 0.625, 0.5227, 0.375, 0.5227, 0.375, 0.5227, 0.625, 0.5227, 0.625, 0.5455, 0.375, 0.5455, 0.375, 0.5455, 0.625, 0.5455, 0.625, 0.5682, 0.375, 0.5682, 0.375, 0.5682, 0.625, 0.5682, 0.625, 0.5909, 0.375, 0.5909, 0.375, 0.5909, 0.625, 0.5909, 0.625, 0.6136, 0.375, 0.6136, 0.375, 0.6136, 0.625, 0.6136, 0.625, 0.6364, 0.375, 0.6364, 0.375, 0.6364, 0.625, 0.6364, 0.625, 0.6591, 0.375, 0.6591, 0.375, 0.6591, 0.625, 0.6591, 0.625, 0.6818, 0.375, 0.6818, 0.375, 0.6818, 0.625, 0.6818, 0.625, 0.7045, 0.375, 0.7045, 0.375, 0.7045, 0.625, 0.7045, 0.625, 0.7273, 0.375, 0.7273, 0.375, 0.0, 0.625, 0.0, 0.625, 0.02273, 0.375, 0.02273, 0.375, 0.02273, 0.625, 0.02273, 0.625, 0.04545, 0.375, 0.04545, 0.375, 0.04545, 0.625, 0.04545, 0.625, 0.06818, 0.375, 0.06818, 0.375, 0.06818, 0.625, 0.06818, 0.625, 0.09091, 0.375, 0.09091, 0.375, 0.09091, 0.625, 0.09091, 0.625, 0.1136, 0.375, 0.1136, 0.375, 0.1136, 0.625, 0.1136, 0.625, 0.1364, 0.375, 0.1364, 0.375, 0.1364, 0.625, 0.1364, 0.625, 0.1591, 0.375, 0.1591, 0.375, 0.1591, 0.625, 0.1591, 0.625, 0.1818, 0.375, 0.1818, 0.375, 0.1818, 0.625, 0.1818, 0.625, 0.2045, 0.375, 0.2045, 0.375, 0.2045, 0.625, 0.2045, 0.625, 0.2273, 0.375, 0.2273])
me_cube_001.materials.append(mat_material_001)
me_cube_001.materials.append(mat_material_002)
me_cube_001.materials.append(mat_material_003)
me_cube_001.use_remesh_fix_poles = True
me_cube_001.use_remesh_preserve_attributes = False
me_cube_001.update()

# ---- objects
ob_cube = bpy.data.objects.new('Cube', me_cube_001)

# ---- transforms, parenting, visibility, modifiers, constraints
ob_cube.location = (0.0, 0.0, 0.0)
ob_cube.scale = (6.0, 6.0, 1.0)
_m = ob_cube.modifiers.new('Array', 'ARRAY')
_m.count = 8
_m.relative_offset_displace = (0.0, 0.0, 1.0)

# ---- collection membership
col_collection.objects.link(ob_cube)

# ---- scene / render settings (as saved in the file)
scene.frame_start = 1; scene.frame_end = 250; scene.frame_set(1)
scene.render.engine = 'BLENDER_EEVEE_NEXT'
scene.cycles.use_denoising = False
scene.cycles.samples = 128
scene.cycles.sampling_pattern = 'TABULATED_SOBOL'
scene.cycles.use_adaptive_sampling = False
scene.cycles.use_light_tree = False
scene.view_settings.view_transform = 'Filmic'
bpy.context.view_layer.update()

# ---- added for rendering (the .blend has no active camera and no usable light): camera, sun
cam_auto = bpy.data.cameras.new('AutoCamera')
cam_auto.lens = 50.0
cam_auto.sensor_width = 36.0
cam_auto.clip_end = 1000.0
ob_auto_camera = bpy.data.objects.new('AutoCamera', cam_auto)
scene.collection.objects.link(ob_auto_camera)
ob_auto_camera.location = (40.202, -48.2425, 51.1616)
ob_auto_camera.rotation_euler = (1.09748, -7.21219e-08, 0.694738)
scene.camera = ob_auto_camera
light_auto_sun = bpy.data.lights.new('AutoSun', 'SUN')
light_auto_sun.energy = 3.0
light_auto_sun.angle = 0.0523599
ob_auto_sun = bpy.data.objects.new('AutoSun', light_auto_sun)
scene.collection.objects.link(ob_auto_sun)
ob_auto_sun.rotation_euler = (0.872665, 0.174533, 0.523599)
bpy.context.view_layer.update()
